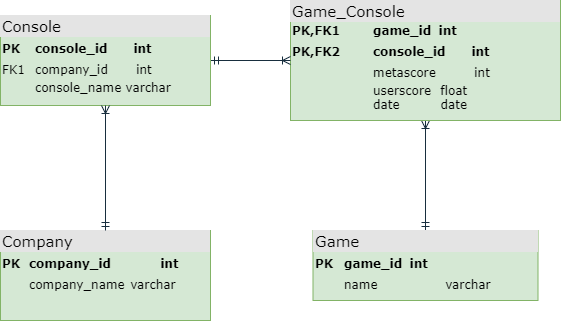

The diagram above was exported from draw.io. Its source (the exported page's mxGraphModel, read from the mxfile embedded in the PNG):
<mxGraphModel dx="2062" dy="1089" grid="1" gridSize="10" guides="1" tooltips="1" connect="1" arrows="1" fold="1" page="1" pageScale="1" pageWidth="1100" pageHeight="850" background="#FFFFFF" math="0" shadow="0">
  <root>
    <mxCell id="0" />
    <mxCell id="1" parent="0" />
    <mxCell id="2ed32ef02a7f4228-1" value="&lt;div style=&quot;box-sizing: border-box ; width: 100% ; background: rgb(228 , 228 , 228) none repeat scroll 0% 0% ; padding: 2px ; font-size: 15px&quot;&gt;Company&lt;/div&gt;&lt;table style=&quot;width: 100% ; font-size: 1em&quot; cellspacing=&quot;0&quot; cellpadding=&quot;2&quot;&gt;&lt;tbody&gt;&lt;tr style=&quot;line-height: 1.7&quot;&gt;&lt;td&gt;&lt;b&gt;PK&lt;/b&gt;&lt;/td&gt;&lt;td&gt;&lt;b&gt;company_id&lt;span style=&quot;white-space: pre&quot;&gt;&#09;&lt;span style=&quot;white-space: pre&quot;&gt;&#09;&lt;/span&gt;&lt;/span&gt;int&lt;/b&gt;&lt;/td&gt;&lt;/tr&gt;&lt;tr&gt;&lt;td&gt;&lt;br&gt;&lt;/td&gt;&lt;td&gt;company_name&lt;span style=&quot;white-space: pre&quot;&gt;&#09;&lt;/span&gt;varchar&lt;/td&gt;&lt;/tr&gt;&lt;tr&gt;&lt;td&gt;&lt;br&gt;&lt;/td&gt;&lt;td&gt;&lt;br&gt;&lt;/td&gt;&lt;/tr&gt;&lt;/tbody&gt;&lt;/table&gt;" style="verticalAlign=top;align=left;overflow=fill;html=1;rounded=0;shadow=0;comic=0;labelBackgroundColor=none;strokeWidth=1;fontFamily=Verdana;fontSize=12;strokeColor=#82b366;glass=0;sketch=0;fillColor=#d5e8d4;" parent="1" vertex="1">
      <mxGeometry x="240" y="460" width="210" height="90" as="geometry" />
    </mxCell>
    <mxCell id="2ed32ef02a7f4228-16" style="edgeStyle=orthogonalEdgeStyle;html=1;labelBackgroundColor=none;startArrow=ERmandOne;endArrow=ERoneToMany;fontFamily=Verdana;fontSize=12;align=left;strokeColor=#182E3E;fontColor=#1A1A1A;" parent="1" source="2ed32ef02a7f4228-3" target="2ed32ef02a7f4228-4" edge="1">
      <mxGeometry relative="1" as="geometry" />
    </mxCell>
    <mxCell id="2ed32ef02a7f4228-3" value="&lt;div style=&quot;box-sizing: border-box ; width: 100% ; background: #e4e4e4 ; padding: 2px&quot;&gt;&lt;font style=&quot;font-size: 15px&quot;&gt;Game&lt;/font&gt;&lt;/div&gt;&lt;table style=&quot;width: 100% ; font-size: 1em&quot; cellspacing=&quot;0&quot; cellpadding=&quot;2&quot;&gt;&lt;tbody&gt;&lt;tr style=&quot;line-height: 1.7&quot;&gt;&lt;td&gt;&lt;b&gt;PK&lt;/b&gt;&lt;/td&gt;&lt;td&gt;&lt;b&gt;game_id &lt;span style=&quot;white-space: pre&quot;&gt;&#09;&lt;/span&gt;int&lt;br&gt;&lt;/b&gt;&lt;/td&gt;&lt;/tr&gt;&lt;tr&gt;&lt;td&gt;&lt;br&gt;&lt;/td&gt;&lt;td&gt;name&lt;span style=&quot;white-space: pre&quot;&gt;&#09;&lt;span style=&quot;white-space: pre&quot;&gt;&#09;&lt;/span&gt;varchar&lt;/span&gt;&lt;br&gt;&lt;/td&gt;&lt;/tr&gt;&lt;tr&gt;&lt;td&gt;&lt;br&gt;&lt;/td&gt;&lt;td&gt;&lt;br&gt;&lt;/td&gt;&lt;/tr&gt;&lt;tr&gt;&lt;td&gt;&lt;br&gt;&lt;/td&gt;&lt;td&gt;&lt;br&gt;&lt;/td&gt;&lt;/tr&gt;&lt;/tbody&gt;&lt;/table&gt;" style="verticalAlign=top;align=left;overflow=fill;html=1;rounded=0;shadow=0;comic=0;labelBackgroundColor=none;strokeWidth=1;fontFamily=Verdana;fontSize=12;fillColor=#d5e8d4;strokeColor=#82b366;" parent="1" vertex="1">
      <mxGeometry x="552.5" y="460" width="225" height="70" as="geometry" />
    </mxCell>
    <mxCell id="2ed32ef02a7f4228-4" value="&lt;div style=&quot;box-sizing: border-box ; width: 100% ; background: rgb(228 , 228 , 228) none repeat scroll 0% 0% ; padding: 2px ; font-size: 15px&quot;&gt;Game_Console&lt;/div&gt;&lt;table style=&quot;width: 100% ; font-size: 1em&quot; cellspacing=&quot;0&quot; cellpadding=&quot;2&quot;&gt;&lt;tbody&gt;&lt;tr&gt;&lt;td&gt;&lt;b&gt;PK,FK1&lt;/b&gt;&lt;/td&gt;&lt;td&gt;&lt;b&gt;game_id&lt;span&gt;&#09;&lt;span style=&quot;white-space: pre&quot;&gt;&#09;&lt;/span&gt;&lt;span&gt;&lt;/span&gt;&lt;/span&gt;int&lt;br&gt;&lt;/b&gt;&lt;/td&gt;&lt;/tr&gt;&lt;tr style=&quot;line-height: 1.7&quot;&gt;&lt;td&gt;&lt;b&gt;PK,FK2&lt;/b&gt;&lt;/td&gt;&lt;td&gt;&lt;b&gt;console_id&lt;span&gt;&#09;&lt;/span&gt;&lt;span&gt;&#09;&lt;/span&gt;&lt;span style=&quot;white-space: pre&quot;&gt;&#09;&lt;/span&gt;int&lt;/b&gt;&lt;/td&gt;&lt;/tr&gt;&lt;tr&gt;&lt;td&gt;&lt;br&gt;&lt;/td&gt;&lt;td&gt;metascore&lt;span&gt;&#09;&lt;span style=&quot;white-space: pre&quot;&gt;&#09;&lt;/span&gt;&lt;/span&gt;&lt;span&gt;int&lt;/span&gt;&lt;/td&gt;&lt;/tr&gt;&lt;tr&gt;&lt;td&gt;&lt;br&gt;&lt;/td&gt;&lt;td&gt;userscore&lt;span&gt;&#09;&lt;span style=&quot;white-space: pre&quot;&gt;&#09;&lt;/span&gt;float&lt;/span&gt;&lt;br&gt;date &lt;span&gt;&#09;&lt;/span&gt;&lt;span&gt;&#09;&lt;/span&gt;&lt;span&gt;&#09;&lt;/span&gt;&lt;span style=&quot;white-space: pre&quot;&gt;&#09;&lt;/span&gt;&lt;span style=&quot;white-space: pre&quot;&gt;&#09;&lt;/span&gt;date&lt;br&gt;&lt;/td&gt;&lt;/tr&gt;&lt;/tbody&gt;&lt;/table&gt;" style="verticalAlign=top;align=left;overflow=fill;html=1;rounded=0;shadow=0;comic=0;labelBackgroundColor=none;strokeWidth=1;fontFamily=Verdana;fontSize=12;fillColor=#d5e8d4;strokeColor=#82b366;" parent="1" vertex="1">
      <mxGeometry x="530" y="230" width="270" height="120" as="geometry" />
    </mxCell>
    <mxCell id="2ed32ef02a7f4228-15" style="edgeStyle=orthogonalEdgeStyle;html=1;entryX=0;entryY=0.5;labelBackgroundColor=none;startArrow=ERmandOne;endArrow=ERoneToMany;fontFamily=Verdana;fontSize=12;align=left;entryDx=0;entryDy=0;strokeColor=#182E3E;fontColor=#1A1A1A;" parent="1" source="2ed32ef02a7f4228-5" target="2ed32ef02a7f4228-4" edge="1">
      <mxGeometry relative="1" as="geometry" />
    </mxCell>
    <mxCell id="2ed32ef02a7f4228-5" value="&lt;div style=&quot;box-sizing: border-box ; width: 100% ; background: #e4e4e4 ; padding: 2px&quot;&gt;&lt;font style=&quot;font-size: 15px&quot;&gt;Console&lt;/font&gt;&lt;/div&gt;&lt;table style=&quot;width: 100% ; font-size: 1em&quot; cellspacing=&quot;0&quot; cellpadding=&quot;2&quot;&gt;&lt;tbody&gt;&lt;tr style=&quot;line-height: 1.7&quot;&gt;&lt;td&gt;&lt;b&gt;PK&lt;/b&gt;&lt;/td&gt;&lt;td&gt;&lt;b&gt;console_id&lt;span style=&quot;white-space: pre&quot;&gt;&#09;&lt;/span&gt;int&lt;/b&gt;&lt;/td&gt;&lt;/tr&gt;&lt;tr&gt;&lt;td&gt;FK1&lt;/td&gt;&lt;td&gt;company_id&lt;span style=&quot;white-space: pre&quot;&gt;&#09;&lt;/span&gt;int&lt;/td&gt;&lt;/tr&gt;&lt;tr&gt;&lt;td&gt;&lt;br&gt;&lt;/td&gt;&lt;td&gt;console_name varchar&lt;br&gt;&lt;/td&gt;&lt;/tr&gt;&lt;/tbody&gt;&lt;/table&gt;" style="verticalAlign=top;align=left;overflow=fill;html=1;rounded=0;shadow=0;comic=0;labelBackgroundColor=none;strokeWidth=1;fontFamily=Verdana;fontSize=12;fillColor=#d5e8d4;strokeColor=#82b366;" parent="1" vertex="1">
      <mxGeometry x="240" y="245" width="210" height="90" as="geometry" />
    </mxCell>
    <mxCell id="2ed32ef02a7f4228-13" value="" style="edgeStyle=orthogonalEdgeStyle;html=1;endArrow=ERoneToMany;startArrow=ERmandOne;labelBackgroundColor=none;fontFamily=Verdana;fontSize=12;align=left;exitX=0.5;exitY=0;entryX=0.5;entryY=1;entryDx=0;entryDy=0;exitDx=0;exitDy=0;strokeColor=#182E3E;fontColor=#1A1A1A;" parent="1" source="2ed32ef02a7f4228-1" target="2ed32ef02a7f4228-5" edge="1">
      <mxGeometry width="100" height="100" relative="1" as="geometry">
        <mxPoint x="520" y="560" as="sourcePoint" />
        <mxPoint x="620" y="460" as="targetPoint" />
        <Array as="points">
          <mxPoint x="345" y="460" />
          <mxPoint x="345" y="340" />
        </Array>
      </mxGeometry>
    </mxCell>
  </root>
</mxGraphModel>